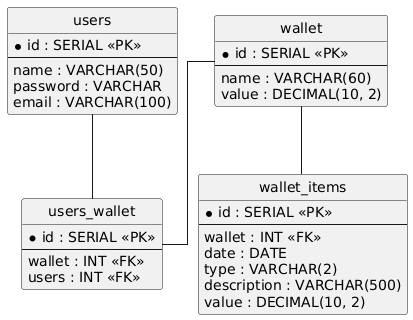

The diagram above was rendered by PlantUML. Its source (embedded in the PNG):
@startuml
hide circle
skinparam linetype ortho

entity "users" as users {
  * id : SERIAL <<PK>>
  --
  name : VARCHAR(50)
  password : VARCHAR
  email : VARCHAR(100)
}

entity "wallet" as wallet {
  * id : SERIAL <<PK>>
  --
  name : VARCHAR(60)
  value : DECIMAL(10, 2)
}

entity "users_wallet" as users_wallet {
  * id : SERIAL <<PK>>
  --
  wallet : INT <<FK>>
  users : INT <<FK>>
}

entity "wallet_items" as wallet_items {
  * id : SERIAL <<PK>>
  --
  wallet : INT <<FK>>
  date : DATE
  type : VARCHAR(2)
  description : VARCHAR(500)
  value : DECIMAL(10, 2)
}

users -- users_wallet
wallet -- users_wallet
wallet -- wallet_items
@enduml